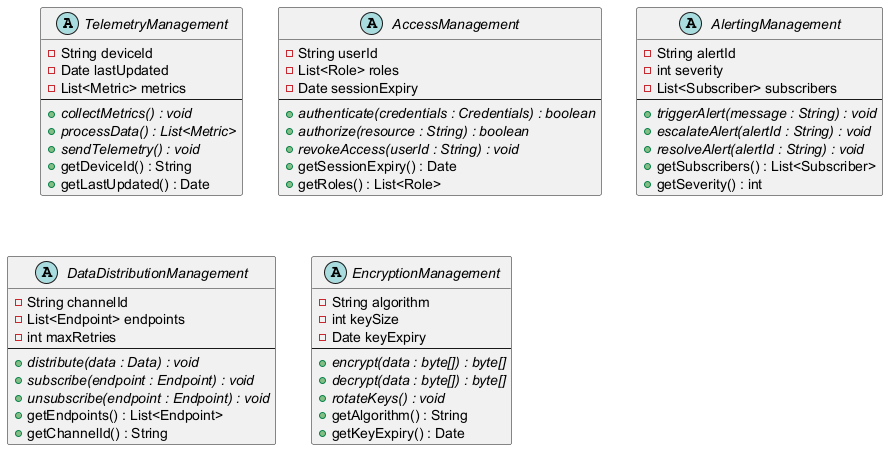

The diagram above was rendered by PlantUML. Its source (embedded in the PNG):
@startuml Abstract Classes

abstract class TelemetryManagement {
  - String deviceId
  - Date lastUpdated
  - List<Metric> metrics
  --
  + {abstract} collectMetrics() : void
  + {abstract} processData() : List<Metric>
  + {abstract} sendTelemetry() : void
  + getDeviceId() : String
  + getLastUpdated() : Date
}

abstract class AccessManagement {
  - String userId
  - List<Role> roles
  - Date sessionExpiry
  --
  + {abstract} authenticate(credentials : Credentials) : boolean
  + {abstract} authorize(resource : String) : boolean
  + {abstract} revokeAccess(userId : String) : void
  + getSessionExpiry() : Date
  + getRoles() : List<Role>
}

abstract class AlertingManagement {
  - String alertId
  - int severity
  - List<Subscriber> subscribers
  --
  + {abstract} triggerAlert(message : String) : void
  + {abstract} escalateAlert(alertId : String) : void
  + {abstract} resolveAlert(alertId : String) : void
  + getSubscribers() : List<Subscriber>
  + getSeverity() : int
}

abstract class DataDistributionManagement {
  - String channelId
  - List<Endpoint> endpoints
  - int maxRetries
  --
  + {abstract} distribute(data : Data) : void
  + {abstract} subscribe(endpoint : Endpoint) : void
  + {abstract} unsubscribe(endpoint : Endpoint) : void
  + getEndpoints() : List<Endpoint>
  + getChannelId() : String
}

abstract class EncryptionManagement {
  - String algorithm
  - int keySize
  - Date keyExpiry
  --
  + {abstract} encrypt(data : byte[]) : byte[]
  + {abstract} decrypt(data : byte[]) : byte[]
  + {abstract} rotateKeys() : void
  + getAlgorithm() : String
  + getKeyExpiry() : Date
}

@enduml